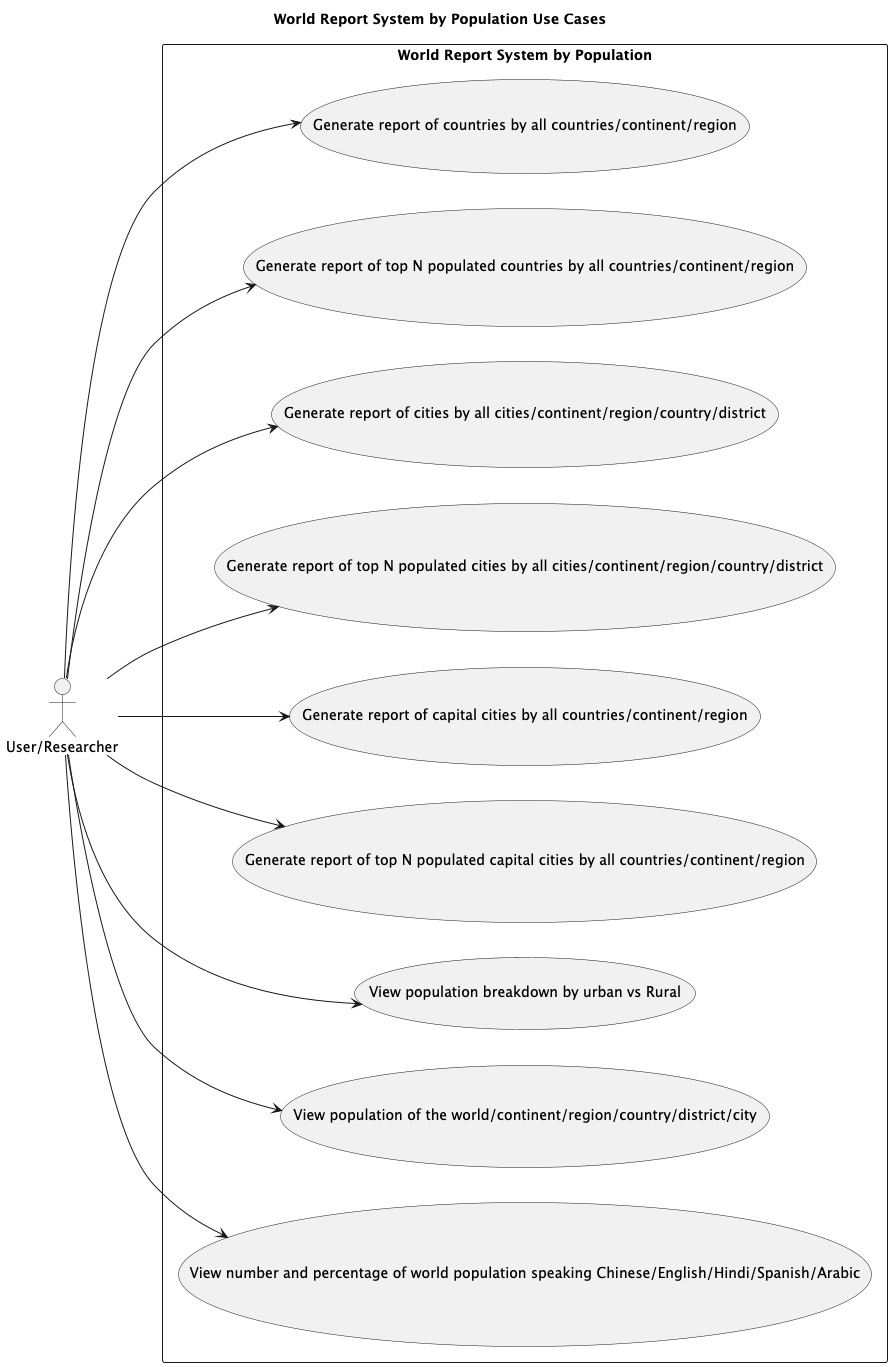

The diagram above was rendered by PlantUML. Its source (embedded in the PNG):
@startuml
title World Report System by Population Use Cases

actor "User/Researcher" as User

rectangle "World Report System by Population" {

  (View number and percentage of world population speaking Chinese/English/Hindi/Spanish/Arabic)

  (View population of the world/continent/region/country/district/city)

  (View population breakdown by urban vs Rural)

  (Generate report of top N populated capital cities by all countries/continent/region)
  (Generate report of capital cities by all countries/continent/region)

  (Generate report of top N populated cities by all cities/continent/region/country/district)
  (Generate report of cities by all cities/continent/region/country/district)

  (Generate report of top N populated countries by all countries/continent/region)
  (Generate report of countries by all countries/continent/region)

}

left to right direction
User --> (View number and percentage of world population speaking Chinese/English/Hindi/Spanish/Arabic)
User --> (View population of the world/continent/region/country/district/city)
User --> (View population breakdown by urban vs Rural)
User --> (Generate report of top N populated capital cities by all countries/continent/region)
User --> (Generate report of capital cities by all countries/continent/region)
User --> (Generate report of top N populated cities by all cities/continent/region/country/district)
User --> (Generate report of cities by all cities/continent/region/country/district)
User --> (Generate report of top N populated countries by all countries/continent/region)
User --> (Generate report of countries by all countries/continent/region)

@enduml